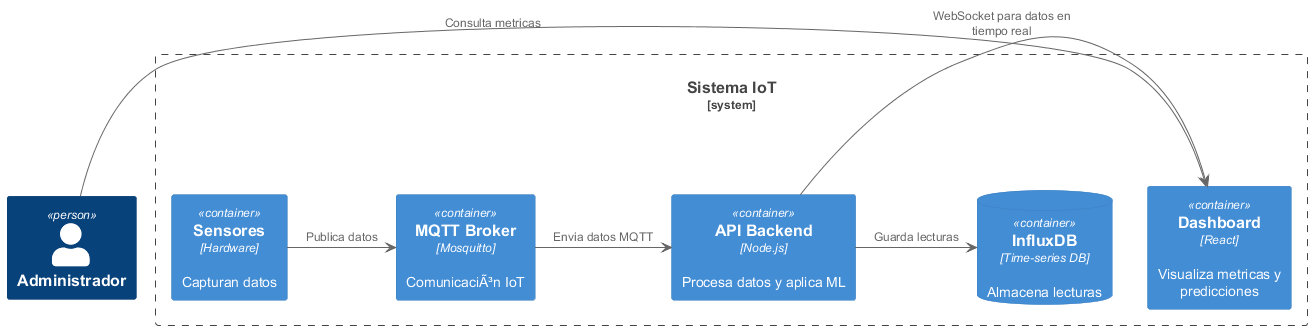

The diagram above was rendered by PlantUML. Its source (embedded in the PNG):
@startuml Architecture
!include https://raw.githubusercontent.com/plantuml-stdlib/C4-PlantUML/master/C4_Container.puml
Person(admin, "Administrador")
System_Boundary(sistema, "Sistema IoT") {
  Container(sensor, "Sensores", "Hardware", "Capturan datos")
  Container(broker, "MQTT Broker", "Mosquitto", "ComunicaciÃ³n IoT")
  Container(api, "API Backend", "Node.js", "Procesa datos y aplica ML")
  ContainerDb(db, "InfluxDB", "Time-series DB", "Almacena lecturas")
  Container(ui, "Dashboard", "React", "Visualiza metricas y predicciones")
}
admin -> ui : Consulta metricas
sensor -> broker : Publica datos
broker -> api : Envia datos MQTT
api -> db : Guarda lecturas
api -> ui : WebSocket para datos en tiempo real
@enduml